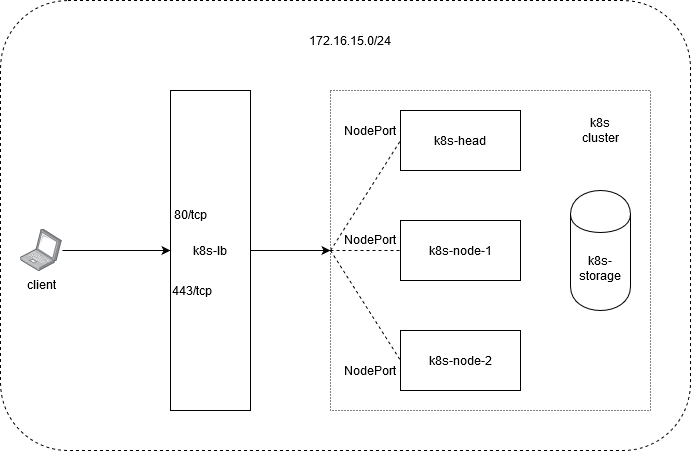

The diagram above was exported from draw.io. Its source (the exported page's mxGraphModel, read from the mxfile embedded in the PNG):
<mxGraphModel dx="1038" dy="563" grid="1" gridSize="10" guides="1" tooltips="1" connect="1" arrows="1" fold="1" page="1" pageScale="1" pageWidth="850" pageHeight="1100" math="0" shadow="0">
  <root>
    <mxCell id="0" />
    <mxCell id="1" parent="0" />
    <mxCell id="6dm1wmlwIMTfDcvAq1ua-8" value="" style="rounded=1;whiteSpace=wrap;html=1;dashed=1;" parent="1" vertex="1">
      <mxGeometry x="110" y="70" width="690" height="450" as="geometry" />
    </mxCell>
    <mxCell id="6dm1wmlwIMTfDcvAq1ua-1" value="" style="whiteSpace=wrap;html=1;aspect=fixed;dashed=1;dashPattern=1 2;rounded=0;" parent="1" vertex="1">
      <mxGeometry x="440" y="160" width="320" height="320" as="geometry" />
    </mxCell>
    <mxCell id="6dm1wmlwIMTfDcvAq1ua-2" value="k8s-head" style="rounded=0;whiteSpace=wrap;html=1;" parent="1" vertex="1">
      <mxGeometry x="510" y="180" width="120" height="60" as="geometry" />
    </mxCell>
    <mxCell id="6dm1wmlwIMTfDcvAq1ua-3" value="k8s-node-1" style="rounded=0;whiteSpace=wrap;html=1;" parent="1" vertex="1">
      <mxGeometry x="510" y="290" width="120" height="60" as="geometry" />
    </mxCell>
    <mxCell id="6dm1wmlwIMTfDcvAq1ua-4" value="k8s-node-2" style="rounded=0;whiteSpace=wrap;html=1;" parent="1" vertex="1">
      <mxGeometry x="510" y="400" width="120" height="60" as="geometry" />
    </mxCell>
    <mxCell id="6dm1wmlwIMTfDcvAq1ua-11" style="edgeStyle=orthogonalEdgeStyle;rounded=0;orthogonalLoop=1;jettySize=auto;html=1;exitX=1;exitY=0.5;exitDx=0;exitDy=0;entryX=0;entryY=0.5;entryDx=0;entryDy=0;" parent="1" source="6dm1wmlwIMTfDcvAq1ua-5" target="6dm1wmlwIMTfDcvAq1ua-1" edge="1">
      <mxGeometry relative="1" as="geometry" />
    </mxCell>
    <mxCell id="6dm1wmlwIMTfDcvAq1ua-5" value="k8s-lb" style="rounded=0;whiteSpace=wrap;html=1;" parent="1" vertex="1">
      <mxGeometry x="280" y="160" width="80" height="320" as="geometry" />
    </mxCell>
    <mxCell id="6dm1wmlwIMTfDcvAq1ua-6" value="k8s-storage" style="shape=cylinder;whiteSpace=wrap;html=1;boundedLbl=1;backgroundOutline=1;" parent="1" vertex="1">
      <mxGeometry x="680" y="260" width="60" height="120" as="geometry" />
    </mxCell>
    <mxCell id="6dm1wmlwIMTfDcvAq1ua-7" value="k8s cluster" style="text;html=1;strokeColor=none;fillColor=none;align=center;verticalAlign=middle;whiteSpace=wrap;rounded=0;" parent="1" vertex="1">
      <mxGeometry x="690" y="190" width="40" height="20" as="geometry" />
    </mxCell>
    <mxCell id="6dm1wmlwIMTfDcvAq1ua-9" value="172.16.15.0/24" style="text;html=1;strokeColor=none;fillColor=none;align=center;verticalAlign=middle;whiteSpace=wrap;rounded=0;dashed=1;" parent="1" vertex="1">
      <mxGeometry x="440" y="100" width="40" height="20" as="geometry" />
    </mxCell>
    <mxCell id="6dm1wmlwIMTfDcvAq1ua-10" value="client" style="points=[];aspect=fixed;html=1;align=center;shadow=0;dashed=0;image;image=img/lib/allied_telesis/computer_and_terminals/Laptop.svg;" parent="1" vertex="1">
      <mxGeometry x="130" y="298.7" width="42" height="42.599999999999994" as="geometry" />
    </mxCell>
    <mxCell id="6dm1wmlwIMTfDcvAq1ua-13" value="" style="endArrow=none;dashed=1;html=1;entryX=0;entryY=0.5;entryDx=0;entryDy=0;" parent="1" target="6dm1wmlwIMTfDcvAq1ua-2" edge="1">
      <mxGeometry width="50" height="50" relative="1" as="geometry">
        <mxPoint x="440" y="320" as="sourcePoint" />
        <mxPoint x="450" y="340" as="targetPoint" />
      </mxGeometry>
    </mxCell>
    <mxCell id="6dm1wmlwIMTfDcvAq1ua-14" value="" style="endArrow=none;dashed=1;html=1;entryX=0;entryY=0.5;entryDx=0;entryDy=0;exitX=0;exitY=0.5;exitDx=0;exitDy=0;" parent="1" source="6dm1wmlwIMTfDcvAq1ua-1" target="6dm1wmlwIMTfDcvAq1ua-3" edge="1">
      <mxGeometry width="50" height="50" relative="1" as="geometry">
        <mxPoint x="450" y="330" as="sourcePoint" />
        <mxPoint x="520" y="220" as="targetPoint" />
      </mxGeometry>
    </mxCell>
    <mxCell id="6dm1wmlwIMTfDcvAq1ua-15" value="" style="endArrow=none;dashed=1;html=1;entryX=0;entryY=0.5;entryDx=0;entryDy=0;exitX=0;exitY=0.5;exitDx=0;exitDy=0;" parent="1" source="6dm1wmlwIMTfDcvAq1ua-1" target="6dm1wmlwIMTfDcvAq1ua-4" edge="1">
      <mxGeometry width="50" height="50" relative="1" as="geometry">
        <mxPoint x="450" y="330" as="sourcePoint" />
        <mxPoint x="520" y="330" as="targetPoint" />
      </mxGeometry>
    </mxCell>
    <mxCell id="6dm1wmlwIMTfDcvAq1ua-16" value="80/tcp" style="text;html=1;strokeColor=none;fillColor=none;align=center;verticalAlign=middle;whiteSpace=wrap;rounded=0;dashed=1;" parent="1" vertex="1">
      <mxGeometry x="280" y="274" width="40" height="20" as="geometry" />
    </mxCell>
    <mxCell id="6dm1wmlwIMTfDcvAq1ua-17" value="443/tcp" style="text;html=1;strokeColor=none;fillColor=none;align=center;verticalAlign=middle;whiteSpace=wrap;rounded=0;dashed=1;" parent="1" vertex="1">
      <mxGeometry x="282" y="350" width="40" height="20" as="geometry" />
    </mxCell>
    <mxCell id="6dm1wmlwIMTfDcvAq1ua-18" value="" style="endArrow=classic;html=1;entryX=0;entryY=0.5;entryDx=0;entryDy=0;" parent="1" source="6dm1wmlwIMTfDcvAq1ua-10" target="6dm1wmlwIMTfDcvAq1ua-5" edge="1">
      <mxGeometry width="50" height="50" relative="1" as="geometry">
        <mxPoint x="200" y="410" as="sourcePoint" />
        <mxPoint x="250" y="360" as="targetPoint" />
      </mxGeometry>
    </mxCell>
    <mxCell id="6dm1wmlwIMTfDcvAq1ua-19" value="NodePort" style="text;html=1;strokeColor=none;fillColor=none;align=center;verticalAlign=middle;whiteSpace=wrap;rounded=0;dashed=1;" parent="1" vertex="1">
      <mxGeometry x="460" y="190" width="40" height="20" as="geometry" />
    </mxCell>
    <mxCell id="6dm1wmlwIMTfDcvAq1ua-20" value="NodePort" style="text;html=1;strokeColor=none;fillColor=none;align=center;verticalAlign=middle;whiteSpace=wrap;rounded=0;dashed=1;" parent="1" vertex="1">
      <mxGeometry x="460" y="298.7" width="40" height="20" as="geometry" />
    </mxCell>
    <mxCell id="6dm1wmlwIMTfDcvAq1ua-22" value="NodePort" style="text;html=1;strokeColor=none;fillColor=none;align=center;verticalAlign=middle;whiteSpace=wrap;rounded=0;dashed=1;" parent="1" vertex="1">
      <mxGeometry x="460" y="430" width="40" height="20" as="geometry" />
    </mxCell>
  </root>
</mxGraphModel>